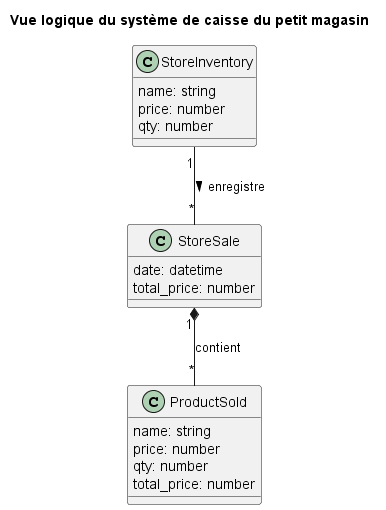

The diagram above was rendered by PlantUML. Its source (embedded in the PNG):
@startuml Vue logique du système de caisse du petit magasin
title Vue logique du système de caisse du petit magasin

class StoreInventory {
    name: string
    price: number
    qty: number
}

class ProductSold {
    name: string
    price: number
    qty: number
    total_price: number
}

class StoreSale {
    date: datetime
    total_price: number
}

StoreInventory "1" -- "*" StoreSale : > enregistre
StoreSale "1" *-- "*" ProductSold : contient

@enduml